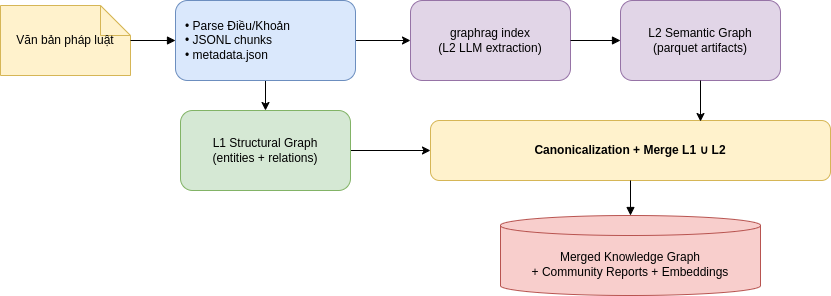

The diagram above was exported from draw.io. Its source (the exported page's mxGraphModel, read from the mxfile embedded in the PNG):
<mxGraphModel dx="1414" dy="829" grid="1" gridSize="10" guides="1" tooltips="1" connect="1" arrows="1" fold="1" page="1" pageScale="1" pageWidth="827" pageHeight="1169" math="0" shadow="0">
  <root>
    <mxCell id="0" />
    <mxCell id="1" parent="0" />
    <mxCell id="0goJCv2JpDH99WtRQx3w-15" parent="1" style="shape=note;whiteSpace=wrap;html=1;fillColor=#fff2cc;strokeColor=#d6b656;" value="Văn bản pháp luật" vertex="1">
      <mxGeometry height="70" width="130" x="400" y="295" as="geometry" />
    </mxCell>
    <mxCell id="0goJCv2JpDH99WtRQx3w-31" edge="1" parent="1" source="0goJCv2JpDH99WtRQx3w-16" style="edgeStyle=orthogonalEdgeStyle;rounded=0;orthogonalLoop=1;jettySize=auto;html=1;exitX=1;exitY=0.5;exitDx=0;exitDy=0;entryX=0;entryY=0.5;entryDx=0;entryDy=0;" target="0goJCv2JpDH99WtRQx3w-18">
      <mxGeometry relative="1" as="geometry" />
    </mxCell>
    <mxCell id="0goJCv2JpDH99WtRQx3w-32" edge="1" parent="1" source="0goJCv2JpDH99WtRQx3w-16" style="edgeStyle=orthogonalEdgeStyle;rounded=0;orthogonalLoop=1;jettySize=auto;html=1;exitX=0.5;exitY=1;exitDx=0;exitDy=0;entryX=0.5;entryY=0;entryDx=0;entryDy=0;" target="0goJCv2JpDH99WtRQx3w-17">
      <mxGeometry relative="1" as="geometry" />
    </mxCell>
    <mxCell id="0goJCv2JpDH99WtRQx3w-16" parent="1" style="rounded=1;whiteSpace=wrap;html=1;fillColor=#dae8fc;strokeColor=#6c8ebf;align=left;spacingLeft=8;" value="• Parse Điều/Khoản&lt;br&gt;• JSONL chunks&lt;br&gt;• metadata.json" vertex="1">
      <mxGeometry height="80" width="180" x="575" y="290" as="geometry" />
    </mxCell>
    <mxCell id="0goJCv2JpDH99WtRQx3w-33" edge="1" parent="1" source="0goJCv2JpDH99WtRQx3w-17" style="edgeStyle=orthogonalEdgeStyle;rounded=0;orthogonalLoop=1;jettySize=auto;html=1;exitX=1;exitY=0.5;exitDx=0;exitDy=0;entryX=0;entryY=0.5;entryDx=0;entryDy=0;" target="0goJCv2JpDH99WtRQx3w-20">
      <mxGeometry relative="1" as="geometry" />
    </mxCell>
    <mxCell id="0goJCv2JpDH99WtRQx3w-17" parent="1" style="rounded=1;whiteSpace=wrap;html=1;fillColor=#d5e8d4;strokeColor=#82b366;" value="L1 Structural Graph&#10;(entities + relations)" vertex="1">
      <mxGeometry height="80" width="170" x="580" y="400" as="geometry" />
    </mxCell>
    <mxCell id="0goJCv2JpDH99WtRQx3w-18" parent="1" style="rounded=1;whiteSpace=wrap;html=1;fillColor=#e1d5e7;strokeColor=#9673a6;" value="graphrag index&#10;(L2 LLM extraction)" vertex="1">
      <mxGeometry height="80" width="160" x="810" y="290" as="geometry" />
    </mxCell>
    <mxCell id="0goJCv2JpDH99WtRQx3w-19" parent="1" style="rounded=1;whiteSpace=wrap;html=1;fillColor=#e1d5e7;strokeColor=#9673a6;" value="L2 Semantic Graph&#10;(parquet artifacts)" vertex="1">
      <mxGeometry height="80" width="160" x="1020" y="290" as="geometry" />
    </mxCell>
    <mxCell id="0goJCv2JpDH99WtRQx3w-20" parent="1" style="rounded=1;whiteSpace=wrap;html=1;fillColor=#fff2cc;strokeColor=#d6b656;fontStyle=1" value="Canonicalization + Merge L1 ∪ L2" vertex="1">
      <mxGeometry height="60" width="400" x="830" y="410" as="geometry" />
    </mxCell>
    <mxCell id="0goJCv2JpDH99WtRQx3w-21" parent="1" style="shape=cylinder3;whiteSpace=wrap;html=1;boundedLbl=1;backgroundOutline=1;size=10;fillColor=#f8cecc;strokeColor=#b85450;" value="Merged Knowledge Graph&#10;+ Community Reports + Embeddings" vertex="1">
      <mxGeometry height="80" width="260" x="900" y="505" as="geometry" />
    </mxCell>
    <mxCell id="0goJCv2JpDH99WtRQx3w-22" edge="1" parent="1" source="0goJCv2JpDH99WtRQx3w-15" style="endArrow=block;html=1;" target="0goJCv2JpDH99WtRQx3w-16">
      <mxGeometry relative="1" as="geometry" />
    </mxCell>
    <mxCell id="0goJCv2JpDH99WtRQx3w-25" edge="1" parent="1" source="0goJCv2JpDH99WtRQx3w-18" style="endArrow=block;html=1;" target="0goJCv2JpDH99WtRQx3w-19">
      <mxGeometry relative="1" as="geometry" />
    </mxCell>
    <mxCell id="0goJCv2JpDH99WtRQx3w-28" edge="1" parent="1" source="0goJCv2JpDH99WtRQx3w-20" style="endArrow=block;html=1;" target="0goJCv2JpDH99WtRQx3w-21">
      <mxGeometry relative="1" as="geometry" />
    </mxCell>
    <mxCell id="0goJCv2JpDH99WtRQx3w-30" edge="1" parent="1" source="0goJCv2JpDH99WtRQx3w-20" style="edgeStyle=orthogonalEdgeStyle;rounded=0;orthogonalLoop=1;jettySize=auto;html=1;exitX=0.5;exitY=1;exitDx=0;exitDy=0;" target="0goJCv2JpDH99WtRQx3w-20">
      <mxGeometry relative="1" as="geometry" />
    </mxCell>
    <mxCell id="0goJCv2JpDH99WtRQx3w-34" edge="1" parent="1" source="0goJCv2JpDH99WtRQx3w-19" style="edgeStyle=orthogonalEdgeStyle;rounded=0;orthogonalLoop=1;jettySize=auto;html=1;exitX=0.5;exitY=1;exitDx=0;exitDy=0;entryX=0.675;entryY=0.017;entryDx=0;entryDy=0;entryPerimeter=0;" target="0goJCv2JpDH99WtRQx3w-20">
      <mxGeometry relative="1" as="geometry" />
    </mxCell>
  </root>
</mxGraphModel>